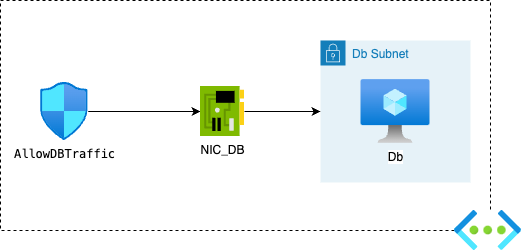

The diagram above was exported from draw.io. Its source (the exported page's mxGraphModel, read from the mxfile embedded in the PNG):
<mxGraphModel dx="1838" dy="-898" grid="1" gridSize="10" guides="1" tooltips="1" connect="1" arrows="1" fold="1" page="1" pageScale="1" pageWidth="827" pageHeight="1169" math="0" shadow="0">
  <root>
    <mxCell id="0" />
    <mxCell id="1" parent="0" />
    <mxCell id="107" value="" style="rounded=0;whiteSpace=wrap;html=1;dashed=1;" vertex="1" parent="1">
      <mxGeometry x="990" y="2550" width="490" height="230" as="geometry" />
    </mxCell>
    <mxCell id="44" value="" style="aspect=fixed;html=1;points=[];align=center;image;fontSize=12;image=img/lib/azure2/networking/Virtual_Networks.svg;imageBackground=default;" parent="1" vertex="1">
      <mxGeometry x="1444" y="2760" width="67" height="40" as="geometry" />
    </mxCell>
    <mxCell id="66" value="Db Subnet" style="points=[[0,0],[0.25,0],[0.5,0],[0.75,0],[1,0],[1,0.25],[1,0.5],[1,0.75],[1,1],[0.75,1],[0.5,1],[0.25,1],[0,1],[0,0.75],[0,0.5],[0,0.25]];outlineConnect=0;gradientColor=none;html=1;whiteSpace=wrap;fontSize=12;fontStyle=0;container=1;pointerEvents=0;collapsible=0;recursiveResize=0;shape=mxgraph.aws4.group;grIcon=mxgraph.aws4.group_security_group;grStroke=0;strokeColor=#147EBA;fillColor=#E6F2F8;verticalAlign=top;align=left;spacingLeft=30;fontColor=#147EBA;dashed=0;" parent="1" vertex="1">
      <mxGeometry x="1310" y="2590" width="150" height="142" as="geometry" />
    </mxCell>
    <mxCell id="97" value="Db" style="aspect=fixed;html=1;points=[];align=center;image;fontSize=12;image=img/lib/azure2/compute/Virtual_Machine.svg;" parent="66" vertex="1">
      <mxGeometry x="40.5" y="39" width="69" height="64" as="geometry" />
    </mxCell>
    <mxCell id="106" style="edgeStyle=none;html=1;" parent="1" source="79" target="104" edge="1">
      <mxGeometry relative="1" as="geometry" />
    </mxCell>
    <mxCell id="79" value="&lt;span style=&quot;font-family: Menlo, Monaco, &amp;quot;Courier New&amp;quot;, monospace;&quot;&gt;AllowDBTraffic&lt;/span&gt;" style="aspect=fixed;html=1;points=[];align=center;image;fontSize=12;image=img/lib/azure2/networking/Network_Security_Groups.svg;labelBackgroundColor=none;" parent="1" vertex="1">
      <mxGeometry x="1030" y="2632" width="47.77" height="58" as="geometry" />
    </mxCell>
    <mxCell id="105" style="edgeStyle=none;html=1;entryX=0;entryY=0.5;entryDx=0;entryDy=0;" parent="1" source="104" target="66" edge="1">
      <mxGeometry relative="1" as="geometry" />
    </mxCell>
    <mxCell id="104" value="NIC_DB" style="sketch=0;aspect=fixed;html=1;points=[];align=center;image;fontSize=12;image=img/lib/mscae/NetworkInterfaceCard.svg;" parent="1" vertex="1">
      <mxGeometry x="1190" y="2636" width="44" height="50" as="geometry" />
    </mxCell>
  </root>
</mxGraphModel>